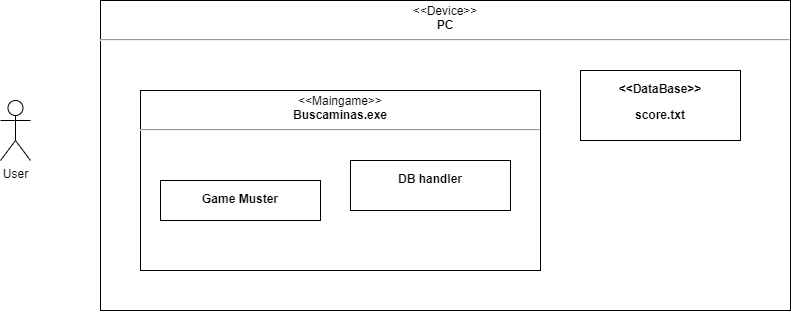

The diagram above was exported from draw.io. Its source (the exported page's mxGraphModel, read from the mxfile embedded in the PNG):
<mxGraphModel dx="917" dy="528" grid="1" gridSize="10" guides="1" tooltips="1" connect="1" arrows="1" fold="1" page="1" pageScale="1.5" pageWidth="1169" pageHeight="826" background="none" math="0" shadow="0">
  <root>
    <mxCell id="0" style=";html=1;" />
    <mxCell id="1" style=";html=1;" parent="0" />
    <mxCell id="1672d66443f91eb5-10" value="&lt;p style=&quot;margin: 0px ; margin-top: 4px ; text-align: center&quot;&gt;&amp;lt;&amp;lt;Device&amp;gt;&amp;gt;&lt;br&gt;&lt;b&gt;PC&lt;/b&gt;&lt;/p&gt;&lt;hr&gt;&lt;p style=&quot;margin: 0px ; margin-left: 8px ; text-align: left&quot;&gt;&lt;br&gt;&lt;/p&gt;" style="shape=rect;html=1;overflow=fill;whiteSpace=wrap;" parent="1" vertex="1">
      <mxGeometry x="370" y="500" width="690" height="310" as="geometry" />
    </mxCell>
    <mxCell id="V-Cnh2nNzFjAtuOwuyut-2" value="&lt;p style=&quot;margin: 0px ; margin-top: 4px ; text-align: center&quot;&gt;&amp;lt;&amp;lt;Maingame&amp;gt;&amp;gt;&lt;br&gt;&lt;b&gt;Buscaminas.exe&lt;/b&gt;&lt;/p&gt;&lt;hr&gt;&lt;p style=&quot;margin: 0px ; margin-left: 8px ; text-align: left&quot;&gt;&lt;br&gt;&lt;/p&gt;" style="shape=rect;html=1;overflow=fill;whiteSpace=wrap;" vertex="1" parent="1">
      <mxGeometry x="410" y="590" width="400" height="180" as="geometry" />
    </mxCell>
    <mxCell id="V-Cnh2nNzFjAtuOwuyut-3" value="&lt;p&gt;&amp;lt;&amp;lt;DataBase&amp;gt;&amp;gt;&lt;/p&gt;&lt;p&gt;score.txt&lt;/p&gt;" style="shape=rect;html=1;overflow=fill;whiteSpace=wrap;align=center;fontStyle=1" vertex="1" parent="1">
      <mxGeometry x="850" y="570" width="160" height="70" as="geometry" />
    </mxCell>
    <mxCell id="V-Cnh2nNzFjAtuOwuyut-5" value="&lt;p&gt;DB handler&lt;/p&gt;" style="shape=rect;html=1;overflow=fill;whiteSpace=wrap;align=center;fontStyle=1" vertex="1" parent="1">
      <mxGeometry x="620" y="660" width="160" height="50" as="geometry" />
    </mxCell>
    <mxCell id="V-Cnh2nNzFjAtuOwuyut-6" value="&lt;p&gt;Game Muster&lt;/p&gt;" style="shape=rect;html=1;overflow=fill;whiteSpace=wrap;align=center;fontStyle=1" vertex="1" parent="1">
      <mxGeometry x="430" y="680" width="160" height="40" as="geometry" />
    </mxCell>
    <mxCell id="V-Cnh2nNzFjAtuOwuyut-10" value="User" style="shape=umlActor;verticalLabelPosition=bottom;verticalAlign=top;html=1;outlineConnect=0;" vertex="1" parent="1">
      <mxGeometry x="270" y="600" width="30" height="60" as="geometry" />
    </mxCell>
  </root>
</mxGraphModel>